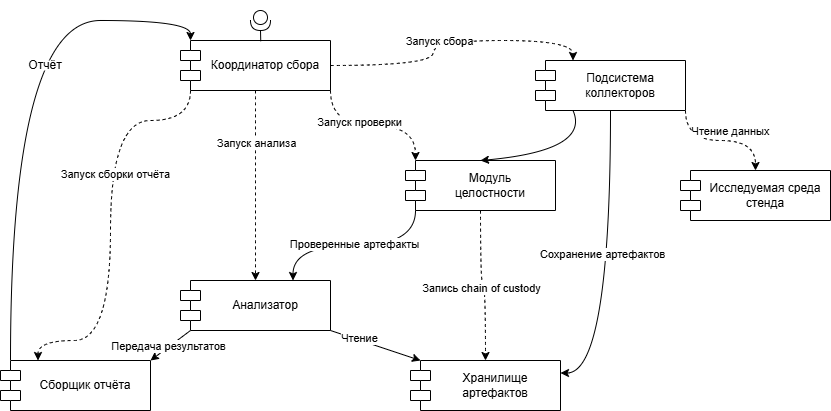

The diagram above was exported from draw.io. Its source (the exported page's mxGraphModel, read from the mxfile embedded in the PNG):
<mxGraphModel dx="642" dy="707" grid="1" gridSize="10" guides="1" tooltips="1" connect="1" arrows="1" fold="1" page="1" pageScale="1" pageWidth="827" pageHeight="1169" math="0" shadow="0">
  <root>
    <mxCell id="0" />
    <mxCell id="1" parent="0" />
    <mxCell id="RBsExeNji6KLEmI6pZb7-1" edge="1" parent="1" source="RBsExeNji6KLEmI6pZb7-7" style="edgeStyle=orthogonalEdgeStyle;rounded=0;orthogonalLoop=1;jettySize=auto;html=1;exitX=0;exitY=1;exitDx=10;exitDy=0;exitPerimeter=0;entryX=0.25;entryY=0;entryDx=0;entryDy=0;curved=1;dashed=1;" target="RBsExeNji6KLEmI6pZb7-23">
      <mxGeometry relative="1" as="geometry">
        <Array as="points">
          <mxPoint x="620" y="570" />
          <mxPoint x="540" y="570" />
          <mxPoint x="540" y="790" />
          <mxPoint x="468" y="790" />
        </Array>
      </mxGeometry>
    </mxCell>
    <mxCell id="RBsExeNji6KLEmI6pZb7-2" connectable="0" parent="RBsExeNji6KLEmI6pZb7-1" style="edgeLabel;html=1;align=center;verticalAlign=middle;resizable=0;points=[];" value="Запуск сборки отчёта" vertex="1">
      <mxGeometry relative="1" x="-0.2282" y="4" as="geometry">
        <mxPoint as="offset" />
      </mxGeometry>
    </mxCell>
    <mxCell id="RBsExeNji6KLEmI6pZb7-3" edge="1" parent="1" source="RBsExeNji6KLEmI6pZb7-7" style="edgeStyle=orthogonalEdgeStyle;rounded=0;orthogonalLoop=1;jettySize=auto;html=1;exitX=0.5;exitY=1;exitDx=0;exitDy=0;entryX=0.5;entryY=0;entryDx=0;entryDy=0;curved=1;dashed=1;" target="RBsExeNji6KLEmI6pZb7-15">
      <mxGeometry relative="1" as="geometry" />
    </mxCell>
    <mxCell id="RBsExeNji6KLEmI6pZb7-4" connectable="0" parent="RBsExeNji6KLEmI6pZb7-3" style="edgeLabel;html=1;align=center;verticalAlign=middle;resizable=0;points=[];" value="Запуск анализа" vertex="1">
      <mxGeometry relative="1" x="-0.4502" as="geometry">
        <mxPoint as="offset" />
      </mxGeometry>
    </mxCell>
    <mxCell id="RBsExeNji6KLEmI6pZb7-5" edge="1" parent="1" source="RBsExeNji6KLEmI6pZb7-7" style="edgeStyle=orthogonalEdgeStyle;rounded=0;orthogonalLoop=1;jettySize=auto;html=1;exitX=1;exitY=0.5;exitDx=0;exitDy=0;entryX=0.25;entryY=0;entryDx=0;entryDy=0;curved=1;dashed=1;" target="RBsExeNji6KLEmI6pZb7-12">
      <mxGeometry relative="1" as="geometry" />
    </mxCell>
    <mxCell id="RBsExeNji6KLEmI6pZb7-6" connectable="0" parent="RBsExeNji6KLEmI6pZb7-5" style="edgeLabel;html=1;align=center;verticalAlign=middle;resizable=0;points=[];" value="Запуск сбора" vertex="1">
      <mxGeometry relative="1" x="-0.0208" as="geometry">
        <mxPoint x="-8" as="offset" />
      </mxGeometry>
    </mxCell>
    <mxCell id="RBsExeNji6KLEmI6pZb7-7" parent="1" style="shape=module;align=center;spacingLeft=20;align=center;verticalAlign=middle;whiteSpace=wrap;html=1;labelPosition=center;verticalLabelPosition=middle;" value="Координатор сбора" vertex="1">
      <mxGeometry height="50" width="150" x="610" y="490" as="geometry" />
    </mxCell>
    <mxCell id="RBsExeNji6KLEmI6pZb7-8" edge="1" parent="1" source="RBsExeNji6KLEmI6pZb7-12" style="edgeStyle=orthogonalEdgeStyle;rounded=0;orthogonalLoop=1;jettySize=auto;html=1;exitX=1;exitY=1;exitDx=0;exitDy=0;entryX=0.5;entryY=0;entryDx=0;entryDy=0;curved=1;dashed=1;" target="RBsExeNji6KLEmI6pZb7-29">
      <mxGeometry relative="1" as="geometry" />
    </mxCell>
    <mxCell id="RBsExeNji6KLEmI6pZb7-9" connectable="0" parent="RBsExeNji6KLEmI6pZb7-8" style="edgeLabel;html=1;align=center;verticalAlign=middle;resizable=0;points=[];" value="Чтение данных" vertex="1">
      <mxGeometry relative="1" x="0.0969" y="-1" as="geometry">
        <mxPoint x="3" y="-11" as="offset" />
      </mxGeometry>
    </mxCell>
    <mxCell id="RBsExeNji6KLEmI6pZb7-10" edge="1" parent="1" source="RBsExeNji6KLEmI6pZb7-12" style="edgeStyle=orthogonalEdgeStyle;rounded=0;orthogonalLoop=1;jettySize=auto;html=1;exitX=0.5;exitY=1;exitDx=0;exitDy=0;entryX=1;entryY=0.25;entryDx=0;entryDy=0;curved=1;" target="RBsExeNji6KLEmI6pZb7-21">
      <mxGeometry relative="1" as="geometry" />
    </mxCell>
    <mxCell id="RBsExeNji6KLEmI6pZb7-11" connectable="0" parent="RBsExeNji6KLEmI6pZb7-10" style="edgeLabel;html=1;align=center;verticalAlign=middle;resizable=0;points=[];" value="Сохранение артефактов" vertex="1">
      <mxGeometry relative="1" x="-0.079" y="-9" as="geometry">
        <mxPoint y="-1" as="offset" />
      </mxGeometry>
    </mxCell>
    <mxCell id="RBsExeNji6KLEmI6pZb7-12" parent="1" style="shape=module;align=center;spacingLeft=20;align=center;verticalAlign=middle;whiteSpace=wrap;html=1;labelPosition=center;verticalLabelPosition=middle;" value="Подсистема коллекторов" vertex="1">
      <mxGeometry height="50" width="150" x="965" y="510" as="geometry" />
    </mxCell>
    <mxCell id="RBsExeNji6KLEmI6pZb7-13" edge="1" parent="1" source="RBsExeNji6KLEmI6pZb7-15" style="rounded=0;orthogonalLoop=1;jettySize=auto;html=1;exitX=0;exitY=1;exitDx=10;exitDy=0;exitPerimeter=0;entryX=1;entryY=0;entryDx=0;entryDy=0;" target="RBsExeNji6KLEmI6pZb7-23">
      <mxGeometry relative="1" as="geometry" />
    </mxCell>
    <mxCell id="RBsExeNji6KLEmI6pZb7-14" connectable="0" parent="RBsExeNji6KLEmI6pZb7-13" style="edgeLabel;html=1;align=center;verticalAlign=middle;resizable=0;points=[];" value="Передача результатов" vertex="1">
      <mxGeometry relative="1" x="0.0984" y="-1" as="geometry">
        <mxPoint as="offset" />
      </mxGeometry>
    </mxCell>
    <mxCell id="RBsExeNji6KLEmI6pZb7-15" parent="1" style="shape=module;align=center;spacingLeft=20;align=center;verticalAlign=middle;whiteSpace=wrap;html=1;labelPosition=center;verticalLabelPosition=middle;" value="Анализатор" vertex="1">
      <mxGeometry height="50" width="150" x="610" y="730" as="geometry" />
    </mxCell>
    <mxCell id="RBsExeNji6KLEmI6pZb7-16" edge="1" parent="1" source="RBsExeNji6KLEmI6pZb7-20" style="edgeStyle=orthogonalEdgeStyle;rounded=0;orthogonalLoop=1;jettySize=auto;html=1;exitX=0;exitY=1;exitDx=10;exitDy=0;exitPerimeter=0;entryX=0.75;entryY=0;entryDx=0;entryDy=0;curved=1;" target="RBsExeNji6KLEmI6pZb7-15">
      <mxGeometry relative="1" as="geometry" />
    </mxCell>
    <mxCell id="RBsExeNji6KLEmI6pZb7-17" connectable="0" parent="RBsExeNji6KLEmI6pZb7-16" style="edgeLabel;html=1;align=center;verticalAlign=middle;resizable=0;points=[];labelBackgroundColor=default;" value="Проверенные&amp;nbsp;&lt;span style=&quot;color: light-dark(rgb(0, 0, 0), rgb(255, 255, 255));&quot;&gt;артефакты&lt;/span&gt;" vertex="1">
      <mxGeometry relative="1" x="0.0092" y="-2" as="geometry">
        <mxPoint as="offset" />
      </mxGeometry>
    </mxCell>
    <mxCell id="RBsExeNji6KLEmI6pZb7-18" edge="1" parent="1" source="RBsExeNji6KLEmI6pZb7-20" style="edgeStyle=orthogonalEdgeStyle;rounded=0;orthogonalLoop=1;jettySize=auto;html=1;exitX=0.5;exitY=1;exitDx=0;exitDy=0;entryX=0.5;entryY=0;entryDx=0;entryDy=0;curved=1;dashed=1;" target="RBsExeNji6KLEmI6pZb7-21">
      <mxGeometry relative="1" as="geometry" />
    </mxCell>
    <mxCell id="RBsExeNji6KLEmI6pZb7-19" connectable="0" parent="RBsExeNji6KLEmI6pZb7-18" style="edgeLabel;html=1;align=center;verticalAlign=middle;resizable=0;points=[];" value="Запись chain of custody" vertex="1">
      <mxGeometry relative="1" x="-0.2746" as="geometry">
        <mxPoint y="21" as="offset" />
      </mxGeometry>
    </mxCell>
    <mxCell id="RBsExeNji6KLEmI6pZb7-20" parent="1" style="shape=module;align=center;spacingLeft=20;align=center;verticalAlign=middle;whiteSpace=wrap;html=1;labelPosition=center;verticalLabelPosition=middle;" value="Модуль&lt;br&gt;целостности" vertex="1">
      <mxGeometry height="50" width="150" x="835" y="610" as="geometry" />
    </mxCell>
    <mxCell id="RBsExeNji6KLEmI6pZb7-21" parent="1" style="shape=module;align=center;spacingLeft=20;align=center;verticalAlign=middle;whiteSpace=wrap;html=1;labelPosition=center;verticalLabelPosition=middle;" value="Хранилище артефактов" vertex="1">
      <mxGeometry height="50" width="150" x="840" y="810" as="geometry" />
    </mxCell>
    <mxCell id="RBsExeNji6KLEmI6pZb7-22" edge="1" parent="1" source="RBsExeNji6KLEmI6pZb7-23" style="edgeStyle=orthogonalEdgeStyle;rounded=0;orthogonalLoop=1;jettySize=auto;html=1;exitX=0;exitY=0;exitDx=10;exitDy=0;exitPerimeter=0;curved=1;entryX=0;entryY=0;entryDx=10;entryDy=0;entryPerimeter=0;" target="RBsExeNji6KLEmI6pZb7-7">
      <mxGeometry relative="1" as="geometry">
        <mxPoint x="450" y="510" as="targetPoint" />
      </mxGeometry>
    </mxCell>
    <mxCell id="RBsExeNji6KLEmI6pZb7-23" parent="1" style="shape=module;align=center;spacingLeft=20;align=center;verticalAlign=middle;whiteSpace=wrap;html=1;labelPosition=center;verticalLabelPosition=middle;" value="Сборщик отчёта" vertex="1">
      <mxGeometry height="50" width="150" x="430" y="810" as="geometry" />
    </mxCell>
    <mxCell id="RBsExeNji6KLEmI6pZb7-24" edge="1" parent="1" source="RBsExeNji6KLEmI6pZb7-12" style="curved=1;endArrow=classic;html=1;rounded=0;exitX=0.25;exitY=1;exitDx=0;exitDy=0;entryX=0.5;entryY=0;entryDx=0;entryDy=0;" target="RBsExeNji6KLEmI6pZb7-20" value="">
      <mxGeometry height="50" relative="1" width="50" as="geometry">
        <Array as="points">
          <mxPoint x="1020" y="600" />
        </Array>
        <mxPoint x="900" y="550" as="sourcePoint" />
        <mxPoint x="950" y="500" as="targetPoint" />
      </mxGeometry>
    </mxCell>
    <mxCell id="RBsExeNji6KLEmI6pZb7-25" edge="1" parent="1" source="RBsExeNji6KLEmI6pZb7-15" style="rounded=0;orthogonalLoop=1;jettySize=auto;html=1;exitX=1;exitY=1;exitDx=0;exitDy=0;entryX=0;entryY=0;entryDx=10;entryDy=0;entryPerimeter=0;" target="RBsExeNji6KLEmI6pZb7-21">
      <mxGeometry relative="1" as="geometry" />
    </mxCell>
    <mxCell id="RBsExeNji6KLEmI6pZb7-26" connectable="0" parent="RBsExeNji6KLEmI6pZb7-25" style="edgeLabel;html=1;align=center;verticalAlign=middle;resizable=0;points=[];" value="Чтение" vertex="1">
      <mxGeometry relative="1" x="-0.3883" y="2" as="geometry">
        <mxPoint as="offset" />
      </mxGeometry>
    </mxCell>
    <mxCell id="RBsExeNji6KLEmI6pZb7-27" edge="1" parent="1" source="RBsExeNji6KLEmI6pZb7-7" style="edgeStyle=orthogonalEdgeStyle;rounded=0;orthogonalLoop=1;jettySize=auto;html=1;exitX=1;exitY=1;exitDx=0;exitDy=0;entryX=0;entryY=0;entryDx=10;entryDy=0;entryPerimeter=0;dashed=1;curved=1;" target="RBsExeNji6KLEmI6pZb7-20">
      <mxGeometry relative="1" as="geometry" />
    </mxCell>
    <mxCell id="RBsExeNji6KLEmI6pZb7-28" connectable="0" parent="RBsExeNji6KLEmI6pZb7-27" style="edgeLabel;html=1;align=center;verticalAlign=middle;resizable=0;points=[];" value="Запуск проверки" vertex="1">
      <mxGeometry relative="1" x="-0.1932" y="4" as="geometry">
        <mxPoint as="offset" />
      </mxGeometry>
    </mxCell>
    <mxCell id="RBsExeNji6KLEmI6pZb7-29" parent="1" style="shape=module;align=center;spacingLeft=20;align=center;verticalAlign=middle;whiteSpace=wrap;html=1;labelPosition=center;verticalLabelPosition=middle;" value="Исследуемая среда стенда" vertex="1">
      <mxGeometry height="50" width="150" x="1110" y="620" as="geometry" />
    </mxCell>
    <mxCell id="RBsExeNji6KLEmI6pZb7-30" parent="1" style="ellipse;whiteSpace=wrap;html=1;align=center;aspect=fixed;fillColor=none;strokeColor=none;resizable=0;perimeter=centerPerimeter;rotatable=0;allowArrows=0;points=[];outlineConnect=1;" value="" vertex="1">
      <mxGeometry height="10" width="10" x="850" y="450" as="geometry" />
    </mxCell>
    <mxCell id="RBsExeNji6KLEmI6pZb7-31" parent="1" style="shape=providedRequiredInterface;html=1;verticalLabelPosition=bottom;sketch=0;rotation=90;" value="" vertex="1">
      <mxGeometry height="20" width="20" x="680" y="460" as="geometry" />
    </mxCell>
    <mxCell id="RBsExeNji6KLEmI6pZb7-32" edge="1" parent="1" source="RBsExeNji6KLEmI6pZb7-31" style="edgeStyle=orthogonalEdgeStyle;rounded=0;orthogonalLoop=1;jettySize=auto;html=1;exitX=1;exitY=0.5;exitDx=0;exitDy=0;exitPerimeter=0;entryX=0.535;entryY=0.015;entryDx=0;entryDy=0;entryPerimeter=0;endArrow=none;endFill=0;" target="RBsExeNji6KLEmI6pZb7-7">
      <mxGeometry relative="1" as="geometry" />
    </mxCell>
    <mxCell id="RBsExeNji6KLEmI6pZb7-33" parent="1" style="text;html=1;whiteSpace=wrap;strokeColor=none;fillColor=default;align=center;verticalAlign=middle;rounded=0;" value="Отчё&lt;span style=&quot;background-color: transparent; color: light-dark(rgb(0, 0, 0), rgb(255, 255, 255));&quot;&gt;т&lt;/span&gt;" vertex="1">
      <mxGeometry height="10" width="50" x="450" y="510" as="geometry" />
    </mxCell>
  </root>
</mxGraphModel>